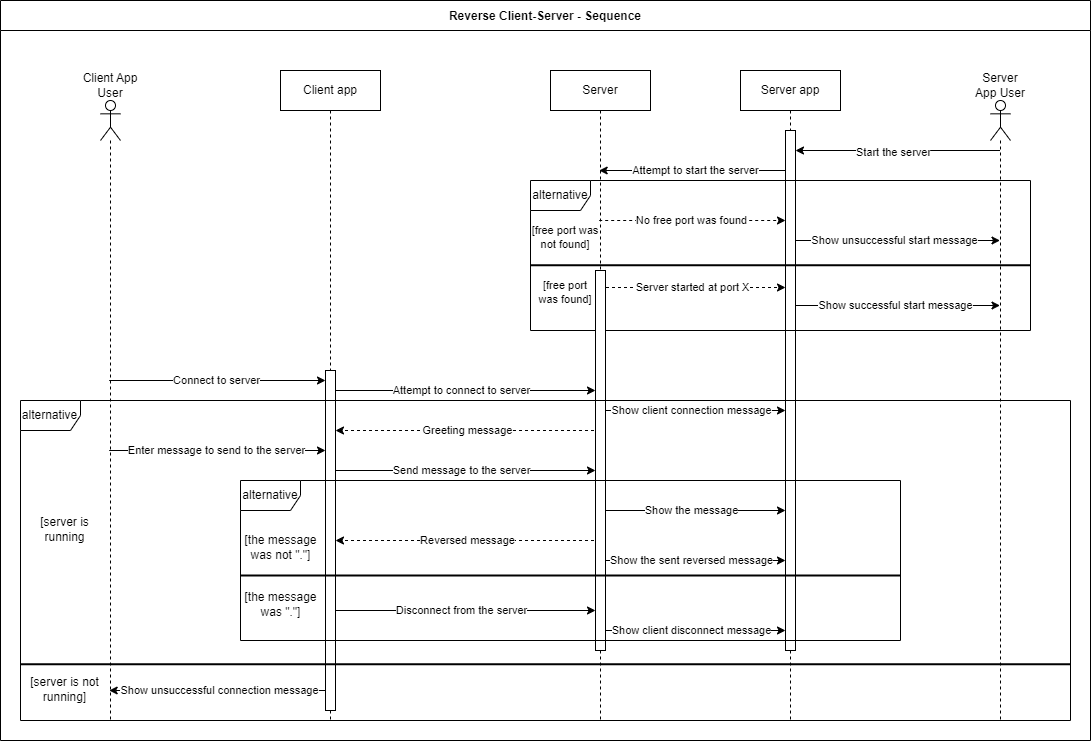

The diagram above was exported from draw.io. Its source (the exported page's mxGraphModel, read from the mxfile embedded in the PNG):
<mxGraphModel dx="1884" dy="1116" grid="1" gridSize="10" guides="1" tooltips="1" connect="1" arrows="1" fold="1" page="1" pageScale="1" pageWidth="850" pageHeight="1100" background="#ffffff" math="0" shadow="0">
  <root>
    <mxCell id="0" />
    <mxCell id="1" parent="0" />
    <mxCell id="cNYIt8-dE8JlJOaW1gR4-52" value="Reversed message" style="edgeStyle=elbowEdgeStyle;rounded=0;orthogonalLoop=1;jettySize=auto;html=1;elbow=vertical;curved=0;dashed=1;" edge="1" parent="1" source="cNYIt8-dE8JlJOaW1gR4-10" target="cNYIt8-dE8JlJOaW1gR4-55">
      <mxGeometry relative="1" as="geometry">
        <Array as="points">
          <mxPoint x="480" y="600" />
        </Array>
      </mxGeometry>
    </mxCell>
    <mxCell id="cNYIt8-dE8JlJOaW1gR4-36" value="Enter message to send to the server" style="edgeStyle=elbowEdgeStyle;rounded=0;orthogonalLoop=1;jettySize=auto;html=1;elbow=vertical;curved=0;" edge="1" parent="1" source="cNYIt8-dE8JlJOaW1gR4-1" target="cNYIt8-dE8JlJOaW1gR4-55">
      <mxGeometry relative="1" as="geometry">
        <Array as="points">
          <mxPoint x="230" y="510" />
        </Array>
      </mxGeometry>
    </mxCell>
    <mxCell id="cNYIt8-dE8JlJOaW1gR4-35" value="Greeting message" style="edgeStyle=elbowEdgeStyle;rounded=0;orthogonalLoop=1;jettySize=auto;html=1;elbow=vertical;curved=0;dashed=1;" edge="1" parent="1" source="cNYIt8-dE8JlJOaW1gR4-10" target="cNYIt8-dE8JlJOaW1gR4-55">
      <mxGeometry relative="1" as="geometry">
        <Array as="points">
          <mxPoint x="485" y="490" />
        </Array>
      </mxGeometry>
    </mxCell>
    <mxCell id="cNYIt8-dE8JlJOaW1gR4-31" value="Connect to server" style="edgeStyle=elbowEdgeStyle;rounded=0;orthogonalLoop=1;jettySize=auto;html=1;elbow=vertical;curved=0;" edge="1" parent="1" source="cNYIt8-dE8JlJOaW1gR4-1" target="cNYIt8-dE8JlJOaW1gR4-55">
      <mxGeometry relative="1" as="geometry">
        <Array as="points">
          <mxPoint x="200" y="440" />
        </Array>
      </mxGeometry>
    </mxCell>
    <mxCell id="cNYIt8-dE8JlJOaW1gR4-32" value="Attempt to connect to server" style="edgeStyle=elbowEdgeStyle;rounded=0;orthogonalLoop=1;jettySize=auto;html=1;elbow=vertical;curved=0;" edge="1" parent="1" source="cNYIt8-dE8JlJOaW1gR4-7" target="cNYIt8-dE8JlJOaW1gR4-56">
      <mxGeometry relative="1" as="geometry">
        <Array as="points">
          <mxPoint x="480" y="450" />
        </Array>
      </mxGeometry>
    </mxCell>
    <mxCell id="cNYIt8-dE8JlJOaW1gR4-39" value="Send message to the server" style="edgeStyle=elbowEdgeStyle;rounded=0;orthogonalLoop=1;jettySize=auto;html=1;elbow=vertical;curved=0;" edge="1" parent="1" source="cNYIt8-dE8JlJOaW1gR4-7" target="cNYIt8-dE8JlJOaW1gR4-56">
      <mxGeometry relative="1" as="geometry">
        <Array as="points">
          <mxPoint x="480" y="530" />
        </Array>
      </mxGeometry>
    </mxCell>
    <mxCell id="cNYIt8-dE8JlJOaW1gR4-46" value="Disconnect from the server" style="edgeStyle=elbowEdgeStyle;rounded=0;orthogonalLoop=1;jettySize=auto;html=1;elbow=vertical;curved=0;" edge="1" parent="1" source="cNYIt8-dE8JlJOaW1gR4-7" target="cNYIt8-dE8JlJOaW1gR4-56">
      <mxGeometry relative="1" as="geometry">
        <Array as="points">
          <mxPoint x="520" y="670" />
        </Array>
      </mxGeometry>
    </mxCell>
    <mxCell id="cNYIt8-dE8JlJOaW1gR4-54" value="Show unsuccessful connection message" style="edgeStyle=elbowEdgeStyle;rounded=0;orthogonalLoop=1;jettySize=auto;html=1;elbow=vertical;curved=0;" edge="1" parent="1" source="cNYIt8-dE8JlJOaW1gR4-7" target="cNYIt8-dE8JlJOaW1gR4-1">
      <mxGeometry relative="1" as="geometry">
        <Array as="points">
          <mxPoint x="200" y="750" />
        </Array>
      </mxGeometry>
    </mxCell>
    <mxCell id="cNYIt8-dE8JlJOaW1gR4-7" value="Client app" style="shape=umlLifeline;perimeter=lifelinePerimeter;whiteSpace=wrap;html=1;container=1;dropTarget=0;collapsible=0;recursiveResize=0;outlineConnect=0;portConstraint=eastwest;newEdgeStyle={&quot;edgeStyle&quot;:&quot;elbowEdgeStyle&quot;,&quot;elbow&quot;:&quot;vertical&quot;,&quot;curved&quot;:0,&quot;rounded&quot;:0};" vertex="1" parent="1">
      <mxGeometry x="300" y="130" width="100" height="650" as="geometry" />
    </mxCell>
    <mxCell id="cNYIt8-dE8JlJOaW1gR4-55" value="" style="html=1;points=[];perimeter=orthogonalPerimeter;outlineConnect=0;targetShapes=umlLifeline;portConstraint=eastwest;newEdgeStyle={&quot;edgeStyle&quot;:&quot;elbowEdgeStyle&quot;,&quot;elbow&quot;:&quot;vertical&quot;,&quot;curved&quot;:0,&quot;rounded&quot;:0};" vertex="1" parent="cNYIt8-dE8JlJOaW1gR4-7">
      <mxGeometry x="45" y="300" width="10" height="340" as="geometry" />
    </mxCell>
    <mxCell id="cNYIt8-dE8JlJOaW1gR4-21" value="Attempt to start the server" style="edgeStyle=elbowEdgeStyle;rounded=0;orthogonalLoop=1;jettySize=auto;html=1;elbow=vertical;curved=0;" edge="1" parent="1" source="cNYIt8-dE8JlJOaW1gR4-8" target="cNYIt8-dE8JlJOaW1gR4-10">
      <mxGeometry relative="1" as="geometry">
        <mxPoint x="670" y="280" as="targetPoint" />
        <Array as="points">
          <mxPoint x="730" y="230" />
        </Array>
      </mxGeometry>
    </mxCell>
    <mxCell id="cNYIt8-dE8JlJOaW1gR4-27" value="Show successful start message" style="edgeStyle=elbowEdgeStyle;rounded=0;orthogonalLoop=1;jettySize=auto;html=1;elbow=vertical;curved=0;" edge="1" parent="1">
      <mxGeometry relative="1" as="geometry">
        <mxPoint x="809.5" y="365" as="sourcePoint" />
        <mxPoint x="1019.5" y="365" as="targetPoint" />
        <Array as="points">
          <mxPoint x="920" y="365" />
        </Array>
      </mxGeometry>
    </mxCell>
    <mxCell id="cNYIt8-dE8JlJOaW1gR4-28" value="Show unsuccessful start message" style="edgeStyle=elbowEdgeStyle;rounded=0;orthogonalLoop=1;jettySize=auto;html=1;elbow=vertical;curved=0;" edge="1" parent="1" source="cNYIt8-dE8JlJOaW1gR4-8" target="cNYIt8-dE8JlJOaW1gR4-5">
      <mxGeometry relative="1" as="geometry">
        <Array as="points">
          <mxPoint x="930" y="300" />
        </Array>
      </mxGeometry>
    </mxCell>
    <mxCell id="cNYIt8-dE8JlJOaW1gR4-8" value="Server app" style="shape=umlLifeline;perimeter=lifelinePerimeter;whiteSpace=wrap;html=1;container=1;dropTarget=0;collapsible=0;recursiveResize=0;outlineConnect=0;portConstraint=eastwest;newEdgeStyle={&quot;edgeStyle&quot;:&quot;elbowEdgeStyle&quot;,&quot;elbow&quot;:&quot;vertical&quot;,&quot;curved&quot;:0,&quot;rounded&quot;:0};" vertex="1" parent="1">
      <mxGeometry x="760" y="130" width="100" height="650" as="geometry" />
    </mxCell>
    <mxCell id="cNYIt8-dE8JlJOaW1gR4-57" value="" style="html=1;points=[];perimeter=orthogonalPerimeter;outlineConnect=0;targetShapes=umlLifeline;portConstraint=eastwest;newEdgeStyle={&quot;edgeStyle&quot;:&quot;elbowEdgeStyle&quot;,&quot;elbow&quot;:&quot;vertical&quot;,&quot;curved&quot;:0,&quot;rounded&quot;:0};" vertex="1" parent="cNYIt8-dE8JlJOaW1gR4-8">
      <mxGeometry x="45" y="60" width="10" height="520" as="geometry" />
    </mxCell>
    <mxCell id="cNYIt8-dE8JlJOaW1gR4-23" value="No free port was found" style="edgeStyle=elbowEdgeStyle;rounded=0;orthogonalLoop=1;jettySize=auto;html=1;elbow=vertical;curved=0;dashed=1;" edge="1" parent="1" source="cNYIt8-dE8JlJOaW1gR4-10" target="cNYIt8-dE8JlJOaW1gR4-57">
      <mxGeometry relative="1" as="geometry">
        <Array as="points">
          <mxPoint x="710" y="280" />
        </Array>
      </mxGeometry>
    </mxCell>
    <mxCell id="cNYIt8-dE8JlJOaW1gR4-25" value="Server started at port X" style="edgeStyle=elbowEdgeStyle;rounded=0;orthogonalLoop=1;jettySize=auto;html=1;elbow=vertical;curved=0;dashed=1;" edge="1" parent="1" target="cNYIt8-dE8JlJOaW1gR4-57">
      <mxGeometry relative="1" as="geometry">
        <mxPoint x="619.5" y="347" as="sourcePoint" />
        <mxPoint x="809.5" y="347" as="targetPoint" />
        <Array as="points">
          <mxPoint x="710" y="347" />
        </Array>
      </mxGeometry>
    </mxCell>
    <mxCell id="cNYIt8-dE8JlJOaW1gR4-45" value="Show client connection message" style="edgeStyle=elbowEdgeStyle;rounded=0;orthogonalLoop=1;jettySize=auto;html=1;elbow=vertical;curved=0;" edge="1" parent="1" source="cNYIt8-dE8JlJOaW1gR4-10" target="cNYIt8-dE8JlJOaW1gR4-57">
      <mxGeometry relative="1" as="geometry">
        <Array as="points">
          <mxPoint x="710" y="470" />
        </Array>
      </mxGeometry>
    </mxCell>
    <mxCell id="cNYIt8-dE8JlJOaW1gR4-49" value="Show client disconnect message" style="edgeStyle=elbowEdgeStyle;rounded=0;orthogonalLoop=1;jettySize=auto;html=1;elbow=vertical;curved=0;" edge="1" parent="1" source="cNYIt8-dE8JlJOaW1gR4-10" target="cNYIt8-dE8JlJOaW1gR4-57">
      <mxGeometry relative="1" as="geometry">
        <Array as="points">
          <mxPoint x="710" y="690" />
        </Array>
      </mxGeometry>
    </mxCell>
    <mxCell id="cNYIt8-dE8JlJOaW1gR4-50" value="Show the message" style="edgeStyle=elbowEdgeStyle;rounded=0;orthogonalLoop=1;jettySize=auto;html=1;elbow=vertical;curved=0;" edge="1" parent="1" source="cNYIt8-dE8JlJOaW1gR4-10" target="cNYIt8-dE8JlJOaW1gR4-57">
      <mxGeometry relative="1" as="geometry">
        <Array as="points">
          <mxPoint x="720" y="570" />
        </Array>
      </mxGeometry>
    </mxCell>
    <mxCell id="cNYIt8-dE8JlJOaW1gR4-51" value="Show the sent reversed message" style="edgeStyle=elbowEdgeStyle;rounded=0;orthogonalLoop=1;jettySize=auto;html=1;elbow=vertical;curved=0;" edge="1" parent="1" source="cNYIt8-dE8JlJOaW1gR4-10" target="cNYIt8-dE8JlJOaW1gR4-57">
      <mxGeometry relative="1" as="geometry">
        <Array as="points">
          <mxPoint x="720" y="620" />
        </Array>
      </mxGeometry>
    </mxCell>
    <mxCell id="cNYIt8-dE8JlJOaW1gR4-10" value="Server" style="shape=umlLifeline;perimeter=lifelinePerimeter;whiteSpace=wrap;html=1;container=1;dropTarget=0;collapsible=0;recursiveResize=0;outlineConnect=0;portConstraint=eastwest;newEdgeStyle={&quot;edgeStyle&quot;:&quot;elbowEdgeStyle&quot;,&quot;elbow&quot;:&quot;vertical&quot;,&quot;curved&quot;:0,&quot;rounded&quot;:0};" vertex="1" parent="1">
      <mxGeometry x="570" y="130" width="100" height="650" as="geometry" />
    </mxCell>
    <mxCell id="cNYIt8-dE8JlJOaW1gR4-11" style="edgeStyle=elbowEdgeStyle;rounded=0;orthogonalLoop=1;jettySize=auto;html=1;elbow=vertical;curved=0;" edge="1" parent="1" source="cNYIt8-dE8JlJOaW1gR4-5" target="cNYIt8-dE8JlJOaW1gR4-57">
      <mxGeometry relative="1" as="geometry">
        <mxPoint x="810" y="210" as="targetPoint" />
        <Array as="points">
          <mxPoint x="880" y="210" />
        </Array>
      </mxGeometry>
    </mxCell>
    <mxCell id="cNYIt8-dE8JlJOaW1gR4-12" value="Start the server" style="edgeLabel;html=1;align=center;verticalAlign=middle;resizable=0;points=[];" vertex="1" connectable="0" parent="cNYIt8-dE8JlJOaW1gR4-11">
      <mxGeometry x="0.2272" y="1" relative="1" as="geometry">
        <mxPoint x="18" as="offset" />
      </mxGeometry>
    </mxCell>
    <mxCell id="cNYIt8-dE8JlJOaW1gR4-5" value="" style="shape=umlLifeline;perimeter=lifelinePerimeter;whiteSpace=wrap;html=1;container=0;dropTarget=0;collapsible=0;recursiveResize=0;outlineConnect=0;portConstraint=eastwest;newEdgeStyle={&quot;edgeStyle&quot;:&quot;elbowEdgeStyle&quot;,&quot;elbow&quot;:&quot;vertical&quot;,&quot;curved&quot;:0,&quot;rounded&quot;:0};participant=umlActor;" vertex="1" parent="1">
      <mxGeometry x="1010" y="160" width="20" height="620" as="geometry" />
    </mxCell>
    <mxCell id="cNYIt8-dE8JlJOaW1gR4-6" value="Server App User" style="text;html=1;strokeColor=none;fillColor=none;align=center;verticalAlign=middle;whiteSpace=wrap;rounded=0;" vertex="1" parent="1">
      <mxGeometry x="990" y="130" width="60" height="30" as="geometry" />
    </mxCell>
    <mxCell id="cNYIt8-dE8JlJOaW1gR4-29" value="" style="group" vertex="1" connectable="0" parent="1">
      <mxGeometry x="550" y="240" width="500" height="470" as="geometry" />
    </mxCell>
    <mxCell id="cNYIt8-dE8JlJOaW1gR4-17" value="[free port was not found]" style="text;html=1;strokeColor=none;fillColor=none;align=center;verticalAlign=middle;whiteSpace=wrap;rounded=0;fontSize=11;" vertex="1" parent="cNYIt8-dE8JlJOaW1gR4-29">
      <mxGeometry y="43" width="69.76744186046513" height="28.5" as="geometry" />
    </mxCell>
    <mxCell id="cNYIt8-dE8JlJOaW1gR4-18" value="[free port was found]" style="text;html=1;strokeColor=none;fillColor=none;align=center;verticalAlign=middle;whiteSpace=wrap;rounded=0;fontSize=11;" vertex="1" parent="cNYIt8-dE8JlJOaW1gR4-29">
      <mxGeometry x="5.813953488372135" y="97.5" width="58.139534883720934" height="28.5" as="geometry" />
    </mxCell>
    <mxCell id="cNYIt8-dE8JlJOaW1gR4-13" value="alternative" style="shape=umlFrame;whiteSpace=wrap;html=1;pointerEvents=0;" vertex="1" parent="cNYIt8-dE8JlJOaW1gR4-29">
      <mxGeometry width="500" height="150" as="geometry" />
    </mxCell>
    <mxCell id="cNYIt8-dE8JlJOaW1gR4-14" value="" style="line;strokeWidth=2;html=1;" vertex="1" parent="cNYIt8-dE8JlJOaW1gR4-29">
      <mxGeometry y="80" width="500.00000000000006" height="9.5" as="geometry" />
    </mxCell>
    <mxCell id="cNYIt8-dE8JlJOaW1gR4-56" value="" style="html=1;points=[];perimeter=orthogonalPerimeter;outlineConnect=0;targetShapes=umlLifeline;portConstraint=eastwest;newEdgeStyle={&quot;edgeStyle&quot;:&quot;elbowEdgeStyle&quot;,&quot;elbow&quot;:&quot;vertical&quot;,&quot;curved&quot;:0,&quot;rounded&quot;:0};" vertex="1" parent="cNYIt8-dE8JlJOaW1gR4-29">
      <mxGeometry x="65" y="90" width="10" height="380" as="geometry" />
    </mxCell>
    <mxCell id="cNYIt8-dE8JlJOaW1gR4-1" value="" style="shape=umlLifeline;perimeter=lifelinePerimeter;whiteSpace=wrap;html=1;container=1;dropTarget=0;collapsible=0;recursiveResize=0;outlineConnect=0;portConstraint=eastwest;newEdgeStyle={&quot;edgeStyle&quot;:&quot;elbowEdgeStyle&quot;,&quot;elbow&quot;:&quot;vertical&quot;,&quot;curved&quot;:0,&quot;rounded&quot;:0};participant=umlActor;" vertex="1" parent="1">
      <mxGeometry x="120" y="160" width="20" height="620" as="geometry" />
    </mxCell>
    <mxCell id="cNYIt8-dE8JlJOaW1gR4-2" value="Client App User" style="text;html=1;strokeColor=none;fillColor=none;align=center;verticalAlign=middle;whiteSpace=wrap;rounded=0;" vertex="1" parent="1">
      <mxGeometry x="100" y="130" width="60" height="30" as="geometry" />
    </mxCell>
    <mxCell id="cNYIt8-dE8JlJOaW1gR4-15" value="alternative" style="shape=umlFrame;whiteSpace=wrap;html=1;pointerEvents=0;" vertex="1" parent="1">
      <mxGeometry x="40" y="460" width="1050" height="320" as="geometry" />
    </mxCell>
    <mxCell id="cNYIt8-dE8JlJOaW1gR4-16" value="" style="line;strokeWidth=2;html=1;" vertex="1" parent="1">
      <mxGeometry x="40" y="717.5" width="1050" height="12.5" as="geometry" />
    </mxCell>
    <mxCell id="cNYIt8-dE8JlJOaW1gR4-33" value="[server is running" style="text;html=1;strokeColor=none;fillColor=none;align=center;verticalAlign=middle;whiteSpace=wrap;rounded=0;" vertex="1" parent="1">
      <mxGeometry x="48.980000000000004" y="570" width="71.02040816326532" height="37.5" as="geometry" />
    </mxCell>
    <mxCell id="cNYIt8-dE8JlJOaW1gR4-34" value="[server is not running]" style="text;html=1;strokeColor=none;fillColor=none;align=center;verticalAlign=middle;whiteSpace=wrap;rounded=0;" vertex="1" parent="1">
      <mxGeometry x="48.980000000000004" y="730" width="71.02040816326532" height="37.5" as="geometry" />
    </mxCell>
    <mxCell id="cNYIt8-dE8JlJOaW1gR4-47" value="" style="group" vertex="1" connectable="0" parent="1">
      <mxGeometry x="260" y="540" width="660" height="160" as="geometry" />
    </mxCell>
    <mxCell id="cNYIt8-dE8JlJOaW1gR4-48" value="" style="group" vertex="1" connectable="0" parent="cNYIt8-dE8JlJOaW1gR4-47">
      <mxGeometry width="660" height="160" as="geometry" />
    </mxCell>
    <mxCell id="cNYIt8-dE8JlJOaW1gR4-41" value="alternative" style="shape=umlFrame;whiteSpace=wrap;html=1;pointerEvents=0;" vertex="1" parent="cNYIt8-dE8JlJOaW1gR4-48">
      <mxGeometry width="660" height="160" as="geometry" />
    </mxCell>
    <mxCell id="cNYIt8-dE8JlJOaW1gR4-42" value="" style="line;strokeWidth=2;html=1;" vertex="1" parent="cNYIt8-dE8JlJOaW1gR4-48">
      <mxGeometry y="90.25" width="660" height="9.5" as="geometry" />
    </mxCell>
    <mxCell id="cNYIt8-dE8JlJOaW1gR4-43" value="[the message was not &quot;.&quot;]" style="text;html=1;strokeColor=none;fillColor=none;align=center;verticalAlign=middle;whiteSpace=wrap;rounded=0;" vertex="1" parent="cNYIt8-dE8JlJOaW1gR4-48">
      <mxGeometry y="53" width="80.81632653061226" height="28.5" as="geometry" />
    </mxCell>
    <mxCell id="cNYIt8-dE8JlJOaW1gR4-44" value="[the message was &quot;.&quot;]" style="text;html=1;strokeColor=none;fillColor=none;align=center;verticalAlign=middle;whiteSpace=wrap;rounded=0;" vertex="1" parent="cNYIt8-dE8JlJOaW1gR4-48">
      <mxGeometry y="110" width="80.81632653061226" height="28.5" as="geometry" />
    </mxCell>
    <mxCell id="cNYIt8-dE8JlJOaW1gR4-59" value="Reverse Client-Server - Sequence" style="swimlane;startSize=30;" vertex="1" parent="1">
      <mxGeometry x="20" y="60" width="1090" height="740" as="geometry" />
    </mxCell>
  </root>
</mxGraphModel>